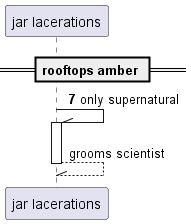

The diagram above was rendered by PlantUML. Its source (embedded in the PNG):
@startuml
participant "jar lacerations" as 0
== rooftops amber ==
autonumber 7 5
0 -\\ 0++ : only supernatural
autonumber stop
return grooms scientist
@enduml